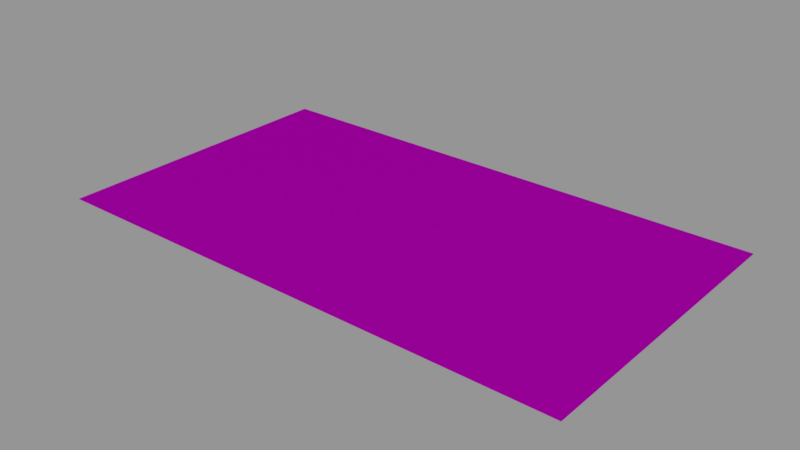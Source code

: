 # Source: info01_17.blend  (saved by Blender 2.79.0; exported with 4.5.12 LTS)
import bpy
from mathutils import Matrix  # noqa: F401  (used for matrix-valued properties, if any)

bpy.ops.wm.read_factory_settings(use_empty=True)
scene = bpy.context.scene
scene.name = 'Scene'

# ---- collections
col_collection_1 = bpy.data.collections.new('Collection 1'); scene.collection.children.link(col_collection_1)

# ---- images (referenced by path relative to the original .blend; pixels are not part of the script)
import os
ASSET_DIR = os.environ.get("B2B_ASSET_DIR", "")  # directory of the original .blend (textures are referenced by path, not embedded)
HERE = os.path.dirname(os.path.abspath(__file__))  # packed textures are extracted next to this script under _unpacked/

def load_image(name, relpath, width, height, colorspace="sRGB"):
    """Load a texture the original file referenced (path relative to the .blend, or extracted next to this script)."""
    p = next((c for c in (os.path.join(HERE, relpath), os.path.join(ASSET_DIR, relpath)) if relpath and os.path.exists(c)), "")
    if p:
        img = bpy.data.images.load(p, check_existing=True)
        img.name = name
    else:  # same state as the original file: an image datablock whose file is absent (Cycles renders it pink)
        img = bpy.data.images.new(name, width, height)
        img.source = "FILE"
        img.filepath = "//" + (relpath or name)
    img.colorspace_settings.name = colorspace
    return img
img_info01_17_danger_avoid_eye_or_skin_exposure_png = load_image('info01_17_danger_avoid_eye_or_skin_exposure.png', 'textures/info01_17_danger_avoid_eye_or_skin_exposure.png', 1024, 1024, 'Linear Rec.709')

# ---- materials (node trees are filled in below, after node groups)
mat_info01_17 = bpy.data.materials.new('info01_17')
mat_info01_17.alpha_threshold = 0.0
mat_info01_17.roughness = 0.5

# ---- node groups
ng_decal_info_group = bpy.data.node_groups.new('Decal Info Group', 'ShaderNodeTree')
_s = ng_decal_info_group.interface.new_socket(name='Shader', in_out='OUTPUT', socket_type='NodeSocketShader')
_s = ng_decal_info_group.interface.new_socket(name='Material Color', in_out='INPUT', socket_type='NodeSocketColor')
_s.default_value = (0.5793, 0.5793, 0.5793, 1.0)
_s = ng_decal_info_group.interface.new_socket(name='Material Roughness', in_out='INPUT', socket_type='NodeSocketFloat')
_s.subtype = 'FACTOR'
_s.default_value = 0.2
_s.min_value = 0.0
_s.max_value = 1.0
_s = ng_decal_info_group.interface.new_socket(name='Invert', in_out='INPUT', socket_type='NodeSocketFloat')
_s.subtype = 'FACTOR'
_s.default_value = 1.0
_s.min_value = 0.0
_s.max_value = 1.0
_s = ng_decal_info_group.interface.new_socket(name='Alpha', in_out='INPUT', socket_type='NodeSocketColor')
_N = ng_decal_info_group.nodes; _L = ng_decal_info_group.links
n0 = _N.new('ShaderNodeBsdfTransparent'); n0.name = 'Transparent BSDF'; n0.location = (247, -354)
n1 = _N.new('ShaderNodeMixShader'); n1.name = 'Mix Shader'; n1.location = (498, -152)
n2 = _N.new('NodeGroupOutput'); n2.name = 'Group Output'; n2.location = (857, -88)
n3 = _N.new('ShaderNodeInvert'); n3.name = 'Invert'; n3.location = (-262, -267)
n4 = _N.new('ShaderNodeBsdfAnisotropic'); n4.name = 'Glossy BSDF'; n4.location = (290, 32)
n4.distribution = 'GGX'
n5 = _N.new('NodeGroupInput'); n5.name = 'Group Input'; n5.location = (-775, -19)
n6 = _N.new('ShaderNodeInvert'); n6.name = 'Invert.001'; n6.location = (-305, 58)
n7 = _N.new('ShaderNodeMath'); n7.name = 'Math'; n7.location = (0, 0)
n7.operation = 'POWER'
_L.new(n4.outputs[0], n1.inputs[1])
_L.new(n0.outputs[0], n1.inputs[2])
_L.new(n1.outputs[0], n2.inputs[0])
_L.new(n3.outputs[0], n1.inputs[0])
_L.new(n5.outputs[3], n3.inputs[1])
_L.new(n5.outputs[0], n6.inputs[1])
_L.new(n6.outputs[0], n4.inputs[0])
_L.new(n5.outputs[2], n6.inputs[0])
_L.new(n5.outputs[1], n7.inputs[0])
_L.new(n7.outputs[0], n4.inputs[1])
n2.is_active_output = True

# ---- material node trees
mat_info01_17.use_nodes = True; mat_info01_17.node_tree.nodes.clear()
_N = mat_info01_17.node_tree.nodes; _L = mat_info01_17.node_tree.links
n0 = _N.new('ShaderNodeOutputMaterial'); n0.name = 'Material Output'; n0.location = (188, 348)
n1 = _N.new('ShaderNodeGroup'); n1.name = 'Group'; n1.location = (-192, 385)
n1.width = 227
n1.node_tree = ng_decal_info_group
n1.inputs[1].default_value = 0.1
n1.inputs[2].default_value = 0.0
n2 = _N.new('ShaderNodeTexImage'); n2.name = 'Image Texture'; n2.location = (-662, 324)
n2.width = 295
n2.image = img_info01_17_danger_avoid_eye_or_skin_exposure_png
_L.new(n1.outputs[0], n0.inputs[0])
_L.new(n2.outputs[1], n1.inputs[3])
_L.new(n2.outputs[0], n1.inputs[0])
n0.is_active_output = True

# ---- meshes
me_cube_001 = bpy.data.meshes.new('Cube.001')
me_cube_001.from_pydata([(-0.256, -0.146, 0.0), (-0.256, 0.146, 0.0), (0.256, -0.146, 0.0), (0.256, 0.146, 0.0)], [], [(3, 1, 0, 2)])
_uv = me_cube_001.uv_layers.new(name='UVMap')
_uv.uv.foreach_set('vector', [1.0, 1.0, 0.0, 1.0, 5.96e-08, 0.0, 1.0, 0.0])
me_cube_001.materials.append(mat_info01_17)
me_cube_001.use_remesh_preserve_volume = False
me_cube_001.use_remesh_preserve_attributes = False
me_cube_001.use_mirror_vertex_groups = False
me_cube_001.auto_texspace = False
me_cube_001.update()

# ---- objects
ob_info01_17 = bpy.data.objects.new('info01_17', me_cube_001)

# ---- transforms, parenting, visibility, modifiers, constraints
ob_info01_17.location = (0.0, 0.0, 0.0)
ob_info01_17.visible_shadow = False
ob_info01_17.show_wire = True
ob_info01_17.show_all_edges = True
ob_info01_17.lineart.crease_threshold = 0.0
_m = ob_info01_17.modifiers.new('Displace', 'DISPLACE')
_m.mid_level = 0.9999

# ---- collection membership
col_collection_1.objects.link(ob_info01_17)

# ---- scene / render settings (as saved in the file)
scene.frame_start = 0; scene.frame_end = 250; scene.frame_set(0)
scene.render.engine = 'CYCLES'
scene.render.dither_intensity = 0.0
scene.render.film_transparent = True
scene.cycles.use_denoising = False
scene.cycles.samples = 64
scene.cycles.sampling_pattern = 'TABULATED_SOBOL'
scene.cycles.light_sampling_threshold = 0.0
scene.cycles.use_adaptive_sampling = False
scene.cycles.use_light_tree = False
scene.cycles.blur_glossy = 0.0
scene.cycles.sample_clamp_indirect = 0.0
scene.view_settings.view_transform = 'Standard'
bpy.context.view_layer.update()

# ---- added for rendering (the .blend has no active camera and no usable light): camera, sun + grey world if the file has none
cam_auto = bpy.data.cameras.new('AutoCamera')
cam_auto.lens = 50.0
cam_auto.sensor_width = 36.0
cam_auto.clip_end = 1000.0
ob_auto_camera = bpy.data.objects.new('AutoCamera', cam_auto)
scene.collection.objects.link(ob_auto_camera)
ob_auto_camera.location = (0.54534, -0.654408, 0.436372)
ob_auto_camera.rotation_euler = (1.09748, -7.21219e-08, 0.694738)
scene.camera = ob_auto_camera
light_auto_sun = bpy.data.lights.new('AutoSun', 'SUN')
light_auto_sun.energy = 3.0
light_auto_sun.angle = 0.0523599
ob_auto_sun = bpy.data.objects.new('AutoSun', light_auto_sun)
scene.collection.objects.link(ob_auto_sun)
ob_auto_sun.rotation_euler = (0.872665, 0.174533, 0.523599)
if scene.world is None:
    world_auto = bpy.data.worlds.new('AutoWorld')
    world_auto.color = (0.3, 0.3, 0.3)
    scene.world = world_auto
bpy.context.view_layer.update()
